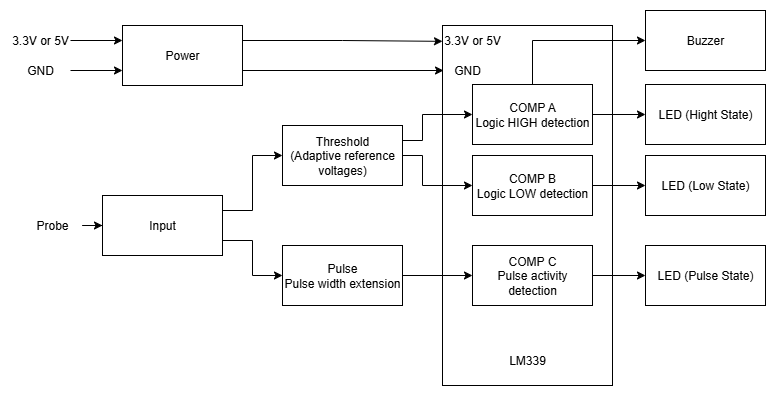

The diagram above was exported from draw.io. Its source (the exported page's mxGraphModel, read from the mxfile embedded in the PNG):
<mxGraphModel dx="1056" dy="484" grid="1" gridSize="10" guides="1" tooltips="1" connect="1" arrows="1" fold="1" page="1" pageScale="1" pageWidth="827" pageHeight="1169" math="0" shadow="0">
  <root>
    <mxCell id="0" />
    <mxCell id="1" parent="0" />
    <mxCell id="5f3ScJigV8bDgY-_1nNQ-2" value="" style="rounded=0;whiteSpace=wrap;html=1;" parent="1" vertex="1">
      <mxGeometry x="460" y="80" width="170" height="360" as="geometry" />
    </mxCell>
    <mxCell id="3SU5P1bwUvzr75W21svY-1" value="Power" style="rounded=0;whiteSpace=wrap;html=1;" parent="1" vertex="1">
      <mxGeometry x="140" y="80" width="120" height="60" as="geometry" />
    </mxCell>
    <mxCell id="5f3ScJigV8bDgY-_1nNQ-31" style="edgeStyle=orthogonalEdgeStyle;rounded=0;orthogonalLoop=1;jettySize=auto;html=1;exitX=1;exitY=0.25;exitDx=0;exitDy=0;entryX=0;entryY=0.5;entryDx=0;entryDy=0;" parent="1" source="3SU5P1bwUvzr75W21svY-2" target="3SU5P1bwUvzr75W21svY-3" edge="1">
      <mxGeometry relative="1" as="geometry" />
    </mxCell>
    <mxCell id="5f3ScJigV8bDgY-_1nNQ-32" style="edgeStyle=orthogonalEdgeStyle;rounded=0;orthogonalLoop=1;jettySize=auto;html=1;exitX=1;exitY=0.75;exitDx=0;exitDy=0;entryX=0;entryY=0.5;entryDx=0;entryDy=0;" parent="1" source="3SU5P1bwUvzr75W21svY-2" target="3SU5P1bwUvzr75W21svY-4" edge="1">
      <mxGeometry relative="1" as="geometry" />
    </mxCell>
    <mxCell id="3SU5P1bwUvzr75W21svY-2" value="Input" style="rounded=0;whiteSpace=wrap;html=1;" parent="1" vertex="1">
      <mxGeometry x="120" y="250" width="120" height="60" as="geometry" />
    </mxCell>
    <mxCell id="5f3ScJigV8bDgY-_1nNQ-6" style="edgeStyle=orthogonalEdgeStyle;rounded=0;orthogonalLoop=1;jettySize=auto;html=1;exitX=1;exitY=0.25;exitDx=0;exitDy=0;entryX=0;entryY=0.5;entryDx=0;entryDy=0;" parent="1" source="3SU5P1bwUvzr75W21svY-3" target="3SU5P1bwUvzr75W21svY-5" edge="1">
      <mxGeometry relative="1" as="geometry">
        <Array as="points">
          <mxPoint x="440" y="195" />
          <mxPoint x="440" y="169" />
        </Array>
      </mxGeometry>
    </mxCell>
    <mxCell id="5f3ScJigV8bDgY-_1nNQ-7" style="edgeStyle=orthogonalEdgeStyle;rounded=0;orthogonalLoop=1;jettySize=auto;html=1;exitX=1;exitY=0.5;exitDx=0;exitDy=0;entryX=0;entryY=0.5;entryDx=0;entryDy=0;" parent="1" source="3SU5P1bwUvzr75W21svY-3" target="3SU5P1bwUvzr75W21svY-6" edge="1">
      <mxGeometry relative="1" as="geometry">
        <Array as="points">
          <mxPoint x="440" y="210" />
          <mxPoint x="440" y="240" />
        </Array>
      </mxGeometry>
    </mxCell>
    <mxCell id="3SU5P1bwUvzr75W21svY-3" value="Threshold&lt;br&gt;(Adaptive reference voltages)" style="rounded=0;whiteSpace=wrap;html=1;" parent="1" vertex="1">
      <mxGeometry x="300" y="180" width="120" height="60" as="geometry" />
    </mxCell>
    <mxCell id="5f3ScJigV8bDgY-_1nNQ-20" style="edgeStyle=orthogonalEdgeStyle;rounded=0;orthogonalLoop=1;jettySize=auto;html=1;exitX=1;exitY=0.5;exitDx=0;exitDy=0;entryX=0;entryY=0.5;entryDx=0;entryDy=0;" parent="1" source="3SU5P1bwUvzr75W21svY-4" target="3SU5P1bwUvzr75W21svY-7" edge="1">
      <mxGeometry relative="1" as="geometry" />
    </mxCell>
    <mxCell id="3SU5P1bwUvzr75W21svY-4" value="Pulse&lt;br&gt;Pulse width extension" style="rounded=0;whiteSpace=wrap;html=1;" parent="1" vertex="1">
      <mxGeometry x="300" y="300" width="120" height="60" as="geometry" />
    </mxCell>
    <mxCell id="5f3ScJigV8bDgY-_1nNQ-14" style="edgeStyle=orthogonalEdgeStyle;rounded=0;orthogonalLoop=1;jettySize=auto;html=1;exitX=1;exitY=0.5;exitDx=0;exitDy=0;entryX=0;entryY=0.5;entryDx=0;entryDy=0;" parent="1" source="3SU5P1bwUvzr75W21svY-5" target="3SU5P1bwUvzr75W21svY-9" edge="1">
      <mxGeometry relative="1" as="geometry" />
    </mxCell>
    <mxCell id="5f3ScJigV8bDgY-_1nNQ-28" style="edgeStyle=orthogonalEdgeStyle;rounded=0;orthogonalLoop=1;jettySize=auto;html=1;exitX=0.5;exitY=0;exitDx=0;exitDy=0;entryX=0;entryY=0.5;entryDx=0;entryDy=0;" parent="1" source="3SU5P1bwUvzr75W21svY-5" target="3SU5P1bwUvzr75W21svY-12" edge="1">
      <mxGeometry relative="1" as="geometry" />
    </mxCell>
    <mxCell id="3SU5P1bwUvzr75W21svY-5" value="COMP A&lt;br&gt;Logic HIGH detection" style="rounded=0;whiteSpace=wrap;html=1;" parent="1" vertex="1">
      <mxGeometry x="490" y="139" width="120" height="60" as="geometry" />
    </mxCell>
    <mxCell id="5f3ScJigV8bDgY-_1nNQ-15" style="edgeStyle=orthogonalEdgeStyle;rounded=0;orthogonalLoop=1;jettySize=auto;html=1;exitX=1;exitY=0.5;exitDx=0;exitDy=0;entryX=0;entryY=0.5;entryDx=0;entryDy=0;" parent="1" source="3SU5P1bwUvzr75W21svY-6" target="3SU5P1bwUvzr75W21svY-11" edge="1">
      <mxGeometry relative="1" as="geometry" />
    </mxCell>
    <mxCell id="3SU5P1bwUvzr75W21svY-6" value="COMP B&lt;br&gt;Logic LOW detection" style="rounded=0;whiteSpace=wrap;html=1;" parent="1" vertex="1">
      <mxGeometry x="490" y="210" width="120" height="60" as="geometry" />
    </mxCell>
    <mxCell id="5f3ScJigV8bDgY-_1nNQ-16" style="edgeStyle=orthogonalEdgeStyle;rounded=0;orthogonalLoop=1;jettySize=auto;html=1;exitX=1;exitY=0.5;exitDx=0;exitDy=0;" parent="1" source="3SU5P1bwUvzr75W21svY-7" target="3SU5P1bwUvzr75W21svY-10" edge="1">
      <mxGeometry relative="1" as="geometry" />
    </mxCell>
    <mxCell id="3SU5P1bwUvzr75W21svY-7" value="COMP C&lt;br&gt;Pulse activity detection" style="rounded=0;whiteSpace=wrap;html=1;" parent="1" vertex="1">
      <mxGeometry x="490" y="300" width="120" height="60" as="geometry" />
    </mxCell>
    <mxCell id="3SU5P1bwUvzr75W21svY-9" value="LED (Hight State)" style="rounded=0;whiteSpace=wrap;html=1;" parent="1" vertex="1">
      <mxGeometry x="663" y="139" width="120" height="60" as="geometry" />
    </mxCell>
    <mxCell id="3SU5P1bwUvzr75W21svY-10" value="LED (Pulse State)" style="rounded=0;whiteSpace=wrap;html=1;" parent="1" vertex="1">
      <mxGeometry x="663" y="300" width="120" height="60" as="geometry" />
    </mxCell>
    <mxCell id="3SU5P1bwUvzr75W21svY-11" value="LED (Low State)" style="rounded=0;whiteSpace=wrap;html=1;" parent="1" vertex="1">
      <mxGeometry x="663" y="210" width="120" height="60" as="geometry" />
    </mxCell>
    <mxCell id="3SU5P1bwUvzr75W21svY-12" value="Buzzer" style="rounded=0;whiteSpace=wrap;html=1;" parent="1" vertex="1">
      <mxGeometry x="663" y="65" width="120" height="60" as="geometry" />
    </mxCell>
    <mxCell id="5f3ScJigV8bDgY-_1nNQ-4" style="edgeStyle=orthogonalEdgeStyle;rounded=0;orthogonalLoop=1;jettySize=auto;html=1;exitX=1;exitY=0.25;exitDx=0;exitDy=0;entryX=0;entryY=0.044;entryDx=0;entryDy=0;entryPerimeter=0;" parent="1" source="3SU5P1bwUvzr75W21svY-1" target="5f3ScJigV8bDgY-_1nNQ-2" edge="1">
      <mxGeometry relative="1" as="geometry" />
    </mxCell>
    <mxCell id="5f3ScJigV8bDgY-_1nNQ-5" style="edgeStyle=orthogonalEdgeStyle;rounded=0;orthogonalLoop=1;jettySize=auto;html=1;exitX=1;exitY=0.75;exitDx=0;exitDy=0;entryX=0.006;entryY=0.125;entryDx=0;entryDy=0;entryPerimeter=0;" parent="1" source="3SU5P1bwUvzr75W21svY-1" target="5f3ScJigV8bDgY-_1nNQ-2" edge="1">
      <mxGeometry relative="1" as="geometry" />
    </mxCell>
    <mxCell id="5f3ScJigV8bDgY-_1nNQ-38" style="edgeStyle=orthogonalEdgeStyle;rounded=0;orthogonalLoop=1;jettySize=auto;html=1;exitX=1;exitY=0.5;exitDx=0;exitDy=0;entryX=0;entryY=0.25;entryDx=0;entryDy=0;" parent="1" source="5f3ScJigV8bDgY-_1nNQ-21" target="3SU5P1bwUvzr75W21svY-1" edge="1">
      <mxGeometry relative="1" as="geometry" />
    </mxCell>
    <mxCell id="5f3ScJigV8bDgY-_1nNQ-21" value="3.3V or 5V" style="text;html=1;align=center;verticalAlign=middle;whiteSpace=wrap;rounded=0;" parent="1" vertex="1">
      <mxGeometry x="28" y="80" width="60" height="30" as="geometry" />
    </mxCell>
    <mxCell id="5f3ScJigV8bDgY-_1nNQ-39" style="edgeStyle=orthogonalEdgeStyle;rounded=0;orthogonalLoop=1;jettySize=auto;html=1;entryX=0;entryY=0.75;entryDx=0;entryDy=0;" parent="1" source="5f3ScJigV8bDgY-_1nNQ-22" target="3SU5P1bwUvzr75W21svY-1" edge="1">
      <mxGeometry relative="1" as="geometry" />
    </mxCell>
    <mxCell id="5f3ScJigV8bDgY-_1nNQ-22" value="GND" style="text;html=1;align=center;verticalAlign=middle;whiteSpace=wrap;rounded=0;" parent="1" vertex="1">
      <mxGeometry x="28" y="110" width="60" height="30" as="geometry" />
    </mxCell>
    <mxCell id="5f3ScJigV8bDgY-_1nNQ-30" value="" style="edgeStyle=orthogonalEdgeStyle;rounded=0;orthogonalLoop=1;jettySize=auto;html=1;" parent="1" source="5f3ScJigV8bDgY-_1nNQ-23" target="3SU5P1bwUvzr75W21svY-2" edge="1">
      <mxGeometry relative="1" as="geometry" />
    </mxCell>
    <mxCell id="5f3ScJigV8bDgY-_1nNQ-23" value="Probe" style="text;html=1;align=center;verticalAlign=middle;whiteSpace=wrap;rounded=0;" parent="1" vertex="1">
      <mxGeometry x="40" y="265" width="60" height="30" as="geometry" />
    </mxCell>
    <mxCell id="5f3ScJigV8bDgY-_1nNQ-24" value="LM339" style="text;html=1;align=center;verticalAlign=middle;whiteSpace=wrap;rounded=0;" parent="1" vertex="1">
      <mxGeometry x="515" y="400" width="60" height="30" as="geometry" />
    </mxCell>
    <mxCell id="5f3ScJigV8bDgY-_1nNQ-27" value="GND" style="text;html=1;align=center;verticalAlign=middle;whiteSpace=wrap;rounded=0;" parent="1" vertex="1">
      <mxGeometry x="455" y="110" width="60" height="30" as="geometry" />
    </mxCell>
    <mxCell id="5f3ScJigV8bDgY-_1nNQ-33" value="3.3V or 5V" style="text;html=1;align=center;verticalAlign=middle;whiteSpace=wrap;rounded=0;" parent="1" vertex="1">
      <mxGeometry x="460" y="80" width="60" height="30" as="geometry" />
    </mxCell>
  </root>
</mxGraphModel>